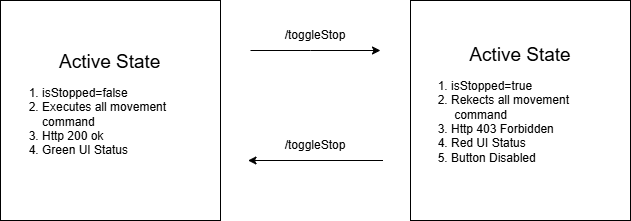

The diagram above was exported from draw.io. Its source (the exported page's mxGraphModel, read from the mxfile embedded in the PNG):
<mxGraphModel dx="1042" dy="562" grid="1" gridSize="10" guides="1" tooltips="1" connect="1" arrows="1" fold="1" page="1" pageScale="1" pageWidth="850" pageHeight="1100" math="0" shadow="0">
  <root>
    <mxCell id="0" />
    <mxCell id="1" parent="0" />
    <mxCell id="PqW3e6XMSPM-w-mGK4Vt-1" parent="1" style="whiteSpace=wrap;html=1;aspect=fixed;align=left;" value="&lt;font style=&quot;font-size: 19px;&quot;&gt;&amp;nbsp; &amp;nbsp; &amp;nbsp; &amp;nbsp; &amp;nbsp; &amp;nbsp;Active State&lt;/font&gt;&lt;div&gt;&lt;ol&gt;&lt;li&gt;isStopped=false&lt;/li&gt;&lt;li&gt;Executes all&amp;nbsp;&lt;span style=&quot;background-color: transparent; color: light-dark(rgb(0, 0, 0), rgb(255, 255, 255));&quot;&gt;movement command&lt;/span&gt;&lt;/li&gt;&lt;li&gt;&lt;span style=&quot;background-color: transparent; color: light-dark(rgb(0, 0, 0), rgb(255, 255, 255));&quot;&gt;Http 200 ok&lt;/span&gt;&lt;/li&gt;&lt;li&gt;&lt;span style=&quot;background-color: transparent; color: light-dark(rgb(0, 0, 0), rgb(255, 255, 255));&quot;&gt;Green UI Status&lt;/span&gt;&lt;/li&gt;&lt;/ol&gt;&lt;/div&gt;" vertex="1">
      <mxGeometry height="220" width="220" x="110" y="150" as="geometry" />
    </mxCell>
    <mxCell id="PqW3e6XMSPM-w-mGK4Vt-2" parent="1" style="whiteSpace=wrap;html=1;aspect=fixed;" value="&lt;font style=&quot;text-align: left; font-size: 19px;&quot;&gt;Active State&lt;/font&gt;&lt;div style=&quot;text-align: left;&quot;&gt;&lt;ol&gt;&lt;li&gt;isStopped=true&lt;/li&gt;&lt;li&gt;Rekects all movement&amp;nbsp; &amp;nbsp;command&lt;/li&gt;&lt;li&gt;&lt;span style=&quot;background-color: transparent; color: light-dark(rgb(0, 0, 0), rgb(255, 255, 255));&quot;&gt;Http 403 Forbidden&lt;/span&gt;&lt;/li&gt;&lt;li&gt;Red UI Status&lt;/li&gt;&lt;li&gt;Button Disabled&lt;/li&gt;&lt;/ol&gt;&lt;/div&gt;" vertex="1">
      <mxGeometry height="220" width="220" x="520" y="150" as="geometry" />
    </mxCell>
    <mxCell id="PqW3e6XMSPM-w-mGK4Vt-3" edge="1" parent="1" style="endArrow=classic;html=1;rounded=0;" value="">
      <mxGeometry height="50" relative="1" width="50" as="geometry">
        <Array as="points">
          <mxPoint x="420" y="200" />
        </Array>
        <mxPoint x="360" y="200" as="sourcePoint" />
        <mxPoint x="490" y="200" as="targetPoint" />
      </mxGeometry>
    </mxCell>
    <mxCell id="PqW3e6XMSPM-w-mGK4Vt-6" edge="1" parent="1" style="endArrow=classic;html=1;rounded=0;" value="">
      <mxGeometry height="50" relative="1" width="50" as="geometry">
        <mxPoint x="492.5" y="310" as="sourcePoint" />
        <mxPoint x="357.5" y="310" as="targetPoint" />
      </mxGeometry>
    </mxCell>
    <mxCell id="PqW3e6XMSPM-w-mGK4Vt-7" parent="1" style="text;html=1;whiteSpace=wrap;strokeColor=none;fillColor=none;align=center;verticalAlign=middle;rounded=0;" value="/toggleStop" vertex="1">
      <mxGeometry height="30" width="80" x="385" y="280" as="geometry" />
    </mxCell>
    <mxCell id="PqW3e6XMSPM-w-mGK4Vt-10" parent="1" style="text;html=1;whiteSpace=wrap;strokeColor=none;fillColor=none;align=center;verticalAlign=middle;rounded=0;" value="/toggleStop" vertex="1">
      <mxGeometry height="30" width="80" x="385" y="170" as="geometry" />
    </mxCell>
  </root>
</mxGraphModel>